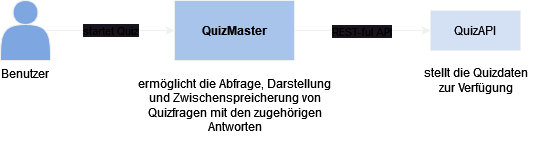

The diagram above was exported from draw.io. Its source (the exported page's mxGraphModel, read from the mxfile embedded in the PNG):
<mxGraphModel dx="1562" dy="785" grid="1" gridSize="10" guides="1" tooltips="1" connect="1" arrows="1" fold="1" page="1" pageScale="1" pageWidth="827" pageHeight="1169" math="0" shadow="0">
  <root>
    <mxCell id="0" />
    <mxCell id="1" parent="0" />
    <mxCell id="B2U6q-5QIGLSwIAsgYjk-8" style="edgeStyle=orthogonalEdgeStyle;rounded=0;orthogonalLoop=1;jettySize=auto;html=1;exitX=1;exitY=0.5;exitDx=0;exitDy=0;entryX=0;entryY=0.5;entryDx=0;entryDy=0;fontColor=#000000;" edge="1" parent="1" source="nRxhFtLmPuZJ_PnHPkGs-1" target="B2U6q-5QIGLSwIAsgYjk-2">
      <mxGeometry relative="1" as="geometry" />
    </mxCell>
    <mxCell id="B2U6q-5QIGLSwIAsgYjk-9" value="REST-ful API" style="edgeLabel;html=1;align=center;verticalAlign=middle;resizable=0;points=[];fontColor=#000000;" vertex="1" connectable="0" parent="B2U6q-5QIGLSwIAsgYjk-8">
      <mxGeometry x="-0.1912" y="-4" relative="1" as="geometry">
        <mxPoint x="11" y="-4" as="offset" />
      </mxGeometry>
    </mxCell>
    <mxCell id="nRxhFtLmPuZJ_PnHPkGs-1" value="QuizMaster" style="rounded=0;whiteSpace=wrap;html=1;fontStyle=1;fillColor=#A9C4EB;fontColor=#000000;" parent="1" vertex="1">
      <mxGeometry x="354" y="70" width="120" height="60" as="geometry" />
    </mxCell>
    <mxCell id="B2U6q-5QIGLSwIAsgYjk-2" value="QuizAPI" style="rounded=0;whiteSpace=wrap;html=1;fillColor=#D4E1F5;fontColor=#000000;" vertex="1" parent="1">
      <mxGeometry x="610" y="80" width="90" height="40" as="geometry" />
    </mxCell>
    <mxCell id="B2U6q-5QIGLSwIAsgYjk-4" value="startet Quiz" style="edgeStyle=orthogonalEdgeStyle;rounded=0;orthogonalLoop=1;jettySize=auto;html=1;exitX=0.9;exitY=0.5;exitDx=0;exitDy=0;exitPerimeter=0;entryX=0;entryY=0.5;entryDx=0;entryDy=0;fontColor=#000000;" edge="1" parent="1" source="B2U6q-5QIGLSwIAsgYjk-3" target="nRxhFtLmPuZJ_PnHPkGs-1">
      <mxGeometry relative="1" as="geometry" />
    </mxCell>
    <mxCell id="B2U6q-5QIGLSwIAsgYjk-3" value="Benutzer" style="shape=actor;whiteSpace=wrap;html=1;labelPosition=center;verticalLabelPosition=bottom;align=center;verticalAlign=top;fillColor=#7EA6E0;fontColor=#000000;" vertex="1" parent="1">
      <mxGeometry x="180" y="70" width="50" height="60" as="geometry" />
    </mxCell>
    <mxCell id="B2U6q-5QIGLSwIAsgYjk-10" value="&lt;div&gt;ermöglicht die Abfrage, Darstellung&lt;/div&gt;&lt;div&gt;und Zwischenspreicherung von&lt;/div&gt;&lt;div&gt;Quizfragen mit den zugehörigen&lt;/div&gt;&lt;div&gt;Antworten &lt;/div&gt;" style="text;html=1;align=center;verticalAlign=middle;resizable=0;points=[];autosize=1;strokeColor=none;fillColor=none;fontColor=#000000;" vertex="1" parent="1">
      <mxGeometry x="309" y="140" width="210" height="70" as="geometry" />
    </mxCell>
    <mxCell id="B2U6q-5QIGLSwIAsgYjk-11" value="&lt;div&gt;stellt die Quizdaten&lt;/div&gt;&lt;div&gt;zur Verfügung&lt;/div&gt;" style="text;html=1;align=center;verticalAlign=middle;resizable=0;points=[];autosize=1;strokeColor=none;fillColor=none;fontColor=#000000;" vertex="1" parent="1">
      <mxGeometry x="595" y="130" width="120" height="40" as="geometry" />
    </mxCell>
  </root>
</mxGraphModel>